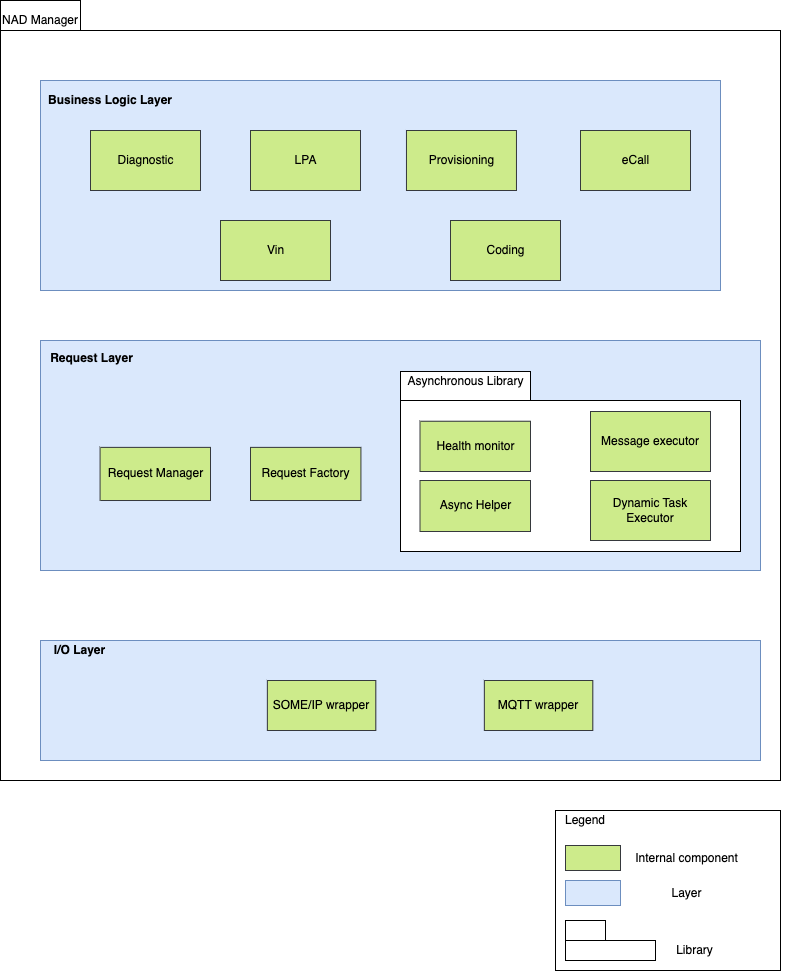

The diagram above was exported from draw.io. Its source (the exported page's mxGraphModel, read from the mxfile embedded in the PNG):
<mxGraphModel dx="2074" dy="1129" grid="1" gridSize="10" guides="1" tooltips="1" connect="1" arrows="1" fold="1" page="1" pageScale="1" pageWidth="850" pageHeight="1100" math="0" shadow="0">
  <root>
    <mxCell id="0" />
    <mxCell id="1" parent="0" />
    <mxCell id="zAolCj1ES43xrOYAV-14-1" value="" style="shape=folder;fontStyle=1;tabWidth=80;tabHeight=30;tabPosition=left;html=1;boundedLbl=1;" parent="1" vertex="1">
      <mxGeometry x="10" y="160" width="780" height="780" as="geometry" />
    </mxCell>
    <mxCell id="zAolCj1ES43xrOYAV-14-2" value="NAD Manager" style="text;html=1;strokeColor=none;fillColor=none;align=center;verticalAlign=middle;whiteSpace=wrap;rounded=0;" parent="1" vertex="1">
      <mxGeometry x="10" y="170" width="80" height="20" as="geometry" />
    </mxCell>
    <mxCell id="fkhPY8gq4dQedrN3GQ9H-16" value="" style="shape=folder;fontStyle=1;tabWidth=680;tabHeight=0;tabPosition=left;html=1;boundedLbl=1;fillColor=#dae8fc;strokeColor=#6c8ebf;" parent="1" vertex="1">
      <mxGeometry x="50" y="240" width="680" height="210" as="geometry" />
    </mxCell>
    <mxCell id="fkhPY8gq4dQedrN3GQ9H-19" value="Coding" style="html=1;dropTarget=0;fillColor=#cdeb8b;strokeColor=#36393d;" parent="1" vertex="1">
      <mxGeometry x="460" y="380" width="110" height="60" as="geometry" />
    </mxCell>
    <mxCell id="fkhPY8gq4dQedrN3GQ9H-21" value="Provisioning" style="html=1;dropTarget=0;fillColor=#cdeb8b;strokeColor=#36393d;" parent="1" vertex="1">
      <mxGeometry x="415.96" y="290" width="110" height="60" as="geometry" />
    </mxCell>
    <mxCell id="fkhPY8gq4dQedrN3GQ9H-23" value="Diagnostic" style="html=1;dropTarget=0;fillColor=#cdeb8b;strokeColor=#36393d;" parent="1" vertex="1">
      <mxGeometry x="100" y="290" width="110" height="60" as="geometry" />
    </mxCell>
    <mxCell id="fkhPY8gq4dQedrN3GQ9H-25" value="LPA" style="html=1;dropTarget=0;fillColor=#cdeb8b;strokeColor=#36393d;" parent="1" vertex="1">
      <mxGeometry x="260" y="290" width="110" height="60" as="geometry" />
    </mxCell>
    <mxCell id="fkhPY8gq4dQedrN3GQ9H-27" value="eCall" style="html=1;dropTarget=0;fillColor=#cdeb8b;strokeColor=#36393d;" parent="1" vertex="1">
      <mxGeometry x="590" y="290" width="110" height="60" as="geometry" />
    </mxCell>
    <mxCell id="fkhPY8gq4dQedrN3GQ9H-32" value="Vin" style="html=1;dropTarget=0;fillColor=#cdeb8b;strokeColor=#36393d;" parent="1" vertex="1">
      <mxGeometry x="230" y="380" width="110" height="60" as="geometry" />
    </mxCell>
    <mxCell id="fkhPY8gq4dQedrN3GQ9H-34" value="&lt;b&gt;Business Logic Layer&lt;/b&gt;" style="text;html=1;strokeColor=none;fillColor=none;align=center;verticalAlign=middle;whiteSpace=wrap;rounded=0;" parent="1" vertex="1">
      <mxGeometry x="50" y="250" width="140" height="20" as="geometry" />
    </mxCell>
    <mxCell id="Uy2T8kzb8adFujIgeDXh-24" value="" style="group;fillColor=#dae8fc;strokeColor=#6c8ebf;" parent="1" vertex="1" connectable="0">
      <mxGeometry x="50" y="800" width="720" height="120" as="geometry" />
    </mxCell>
    <mxCell id="fkhPY8gq4dQedrN3GQ9H-7" value="" style="rounded=0;whiteSpace=wrap;html=1;fillColor=#dae8fc;strokeColor=#6c8ebf;" parent="Uy2T8kzb8adFujIgeDXh-24" vertex="1">
      <mxGeometry width="720" height="120" as="geometry" />
    </mxCell>
    <mxCell id="fkhPY8gq4dQedrN3GQ9H-11" value="&lt;b&gt;I/O Layer&lt;/b&gt;" style="text;html=1;strokeColor=none;fillColor=none;align=center;verticalAlign=middle;whiteSpace=wrap;rounded=0;" parent="Uy2T8kzb8adFujIgeDXh-24" vertex="1">
      <mxGeometry x="-10" width="98.63013698630137" height="20" as="geometry" />
    </mxCell>
    <mxCell id="nDYZi5GeR2t5gn0KzOTV-1" value="SOME/IP wrapper" style="rounded=0;whiteSpace=wrap;html=1;fillColor=#cdeb8b;strokeColor=#36393d;" parent="Uy2T8kzb8adFujIgeDXh-24" vertex="1">
      <mxGeometry x="226.84931506849313" y="40" width="108.4931506849315" height="50" as="geometry" />
    </mxCell>
    <mxCell id="nDYZi5GeR2t5gn0KzOTV-2" value="MQTT wrapper" style="rounded=0;whiteSpace=wrap;html=1;fillColor=#cdeb8b;strokeColor=#36393d;" parent="Uy2T8kzb8adFujIgeDXh-24" vertex="1">
      <mxGeometry x="443.8356164383561" y="40" width="108.4931506849315" height="50" as="geometry" />
    </mxCell>
    <mxCell id="DzhcntWt-kFztJCVM1bL-1" value="Task executor" style="rounded=0;whiteSpace=wrap;html=1;" parent="1" vertex="1">
      <mxGeometry x="490" y="660" width="80" height="30" as="geometry" />
    </mxCell>
    <mxCell id="Uy2T8kzb8adFujIgeDXh-1" value="" style="rounded=0;whiteSpace=wrap;html=1;fillColor=#dae8fc;strokeColor=#6c8ebf;" parent="1" vertex="1">
      <mxGeometry x="50" y="500" width="720" height="230" as="geometry" />
    </mxCell>
    <mxCell id="Uy2T8kzb8adFujIgeDXh-6" value="&lt;b&gt;Request Layer&lt;/b&gt;" style="text;html=1;strokeColor=none;fillColor=none;align=center;verticalAlign=middle;whiteSpace=wrap;rounded=0;" parent="1" vertex="1">
      <mxGeometry x="58.51063829787234" y="508.85714285714283" width="85.1063829787234" height="17.714285714285715" as="geometry" />
    </mxCell>
    <mxCell id="Uy2T8kzb8adFujIgeDXh-18" value="Request Manager" style="html=1;dropTarget=0;fillColor=#cdeb8b;strokeColor=#36393d;" parent="1" vertex="1">
      <mxGeometry x="109.57" y="606.8655172413793" width="110.43" height="53.138275862068966" as="geometry" />
    </mxCell>
    <mxCell id="86R0t2bSh24dLiYq1Bau-1" value="Request Factory" style="html=1;dropTarget=0;fillColor=#cdeb8b;strokeColor=#36393d;" parent="1" vertex="1">
      <mxGeometry x="260" y="606.8655172413793" width="110.43" height="53.138275862068966" as="geometry" />
    </mxCell>
    <mxCell id="Uy2T8kzb8adFujIgeDXh-5" value="" style="group" parent="1" vertex="1" connectable="0">
      <mxGeometry x="410" y="530.9972413793104" width="390" height="247.99999999999997" as="geometry" />
    </mxCell>
    <mxCell id="0jfvfCZB1g9kh5apFzZK-1" value="" style="shape=folder;fontStyle=1;tabWidth=130;tabHeight=29;tabPosition=left;html=1;boundedLbl=1;" parent="Uy2T8kzb8adFujIgeDXh-5" vertex="1">
      <mxGeometry width="340" height="180" as="geometry" />
    </mxCell>
    <mxCell id="0jfvfCZB1g9kh5apFzZK-10" value="Asynchronous Library" style="text;html=1;strokeColor=none;fillColor=none;align=center;verticalAlign=middle;whiteSpace=wrap;rounded=0;" parent="Uy2T8kzb8adFujIgeDXh-5" vertex="1">
      <mxGeometry y="1" width="130.5" height="17.71" as="geometry" />
    </mxCell>
    <mxCell id="DzhcntWt-kFztJCVM1bL-2" value="Health monitor" style="rounded=0;whiteSpace=wrap;html=1;fillColor=#cdeb8b;strokeColor=#36393d;" parent="Uy2T8kzb8adFujIgeDXh-5" vertex="1">
      <mxGeometry x="19.5" y="49.71" width="110.5" height="50.29" as="geometry" />
    </mxCell>
    <mxCell id="DzhcntWt-kFztJCVM1bL-3" value="Message executor" style="rounded=0;whiteSpace=wrap;html=1;fillColor=#cdeb8b;strokeColor=#36393d;" parent="Uy2T8kzb8adFujIgeDXh-5" vertex="1">
      <mxGeometry x="190" y="40.00275862068963" width="120" height="60" as="geometry" />
    </mxCell>
    <mxCell id="DzhcntWt-kFztJCVM1bL-4" value="Async Helper" style="rounded=0;whiteSpace=wrap;html=1;fillColor=#cdeb8b;strokeColor=#36393d;" parent="Uy2T8kzb8adFujIgeDXh-5" vertex="1">
      <mxGeometry x="19.5" y="109" width="110.5" height="51" as="geometry" />
    </mxCell>
    <mxCell id="DzhcntWt-kFztJCVM1bL-5" value="Dynamic Task Executor" style="rounded=0;whiteSpace=wrap;html=1;fillColor=#cdeb8b;strokeColor=#36393d;" parent="Uy2T8kzb8adFujIgeDXh-5" vertex="1">
      <mxGeometry x="190" y="109.00275862068963" width="120" height="60" as="geometry" />
    </mxCell>
    <mxCell id="VhAXO-KoV58W1WwH0xwU-1" value="" style="rounded=0;whiteSpace=wrap;html=1;" parent="1" vertex="1">
      <mxGeometry x="565" y="970" width="225" height="160" as="geometry" />
    </mxCell>
    <mxCell id="VhAXO-KoV58W1WwH0xwU-2" value="Legend" style="text;html=1;strokeColor=none;fillColor=none;align=center;verticalAlign=middle;whiteSpace=wrap;rounded=0;" parent="1" vertex="1">
      <mxGeometry x="575" y="970" width="40" height="20" as="geometry" />
    </mxCell>
    <mxCell id="VhAXO-KoV58W1WwH0xwU-3" value="" style="html=1;dropTarget=0;fillColor=#cdeb8b;strokeColor=#36393d;" parent="1" vertex="1">
      <mxGeometry x="575" y="1005" width="55" height="25" as="geometry" />
    </mxCell>
    <mxCell id="VhAXO-KoV58W1WwH0xwU-4" value="Internal component" style="text;html=1;strokeColor=none;fillColor=none;align=center;verticalAlign=middle;whiteSpace=wrap;rounded=0;" parent="1" vertex="1">
      <mxGeometry x="640" y="1007.5" width="112.5" height="20" as="geometry" />
    </mxCell>
    <mxCell id="VhAXO-KoV58W1WwH0xwU-5" value="" style="html=1;dropTarget=0;fillColor=#dae8fc;strokeColor=#6c8ebf;" parent="1" vertex="1">
      <mxGeometry x="575" y="1040" width="55" height="25" as="geometry" />
    </mxCell>
    <mxCell id="VhAXO-KoV58W1WwH0xwU-6" value="Layer" style="text;html=1;strokeColor=none;fillColor=none;align=center;verticalAlign=middle;whiteSpace=wrap;rounded=0;" parent="1" vertex="1">
      <mxGeometry x="640" y="1042.5" width="112.5" height="20" as="geometry" />
    </mxCell>
    <mxCell id="VhAXO-KoV58W1WwH0xwU-15" value="" style="shape=folder;fontStyle=1;tabWidth=40;tabHeight=20;tabPosition=left;html=1;boundedLbl=1;" parent="1" vertex="1">
      <mxGeometry x="575" y="1080" width="90" height="40" as="geometry" />
    </mxCell>
    <mxCell id="VhAXO-KoV58W1WwH0xwU-21" value="Library" style="text;html=1;strokeColor=none;fillColor=none;align=center;verticalAlign=middle;whiteSpace=wrap;rounded=0;" parent="1" vertex="1">
      <mxGeometry x="647.5" y="1100" width="112.5" height="20" as="geometry" />
    </mxCell>
  </root>
</mxGraphModel>